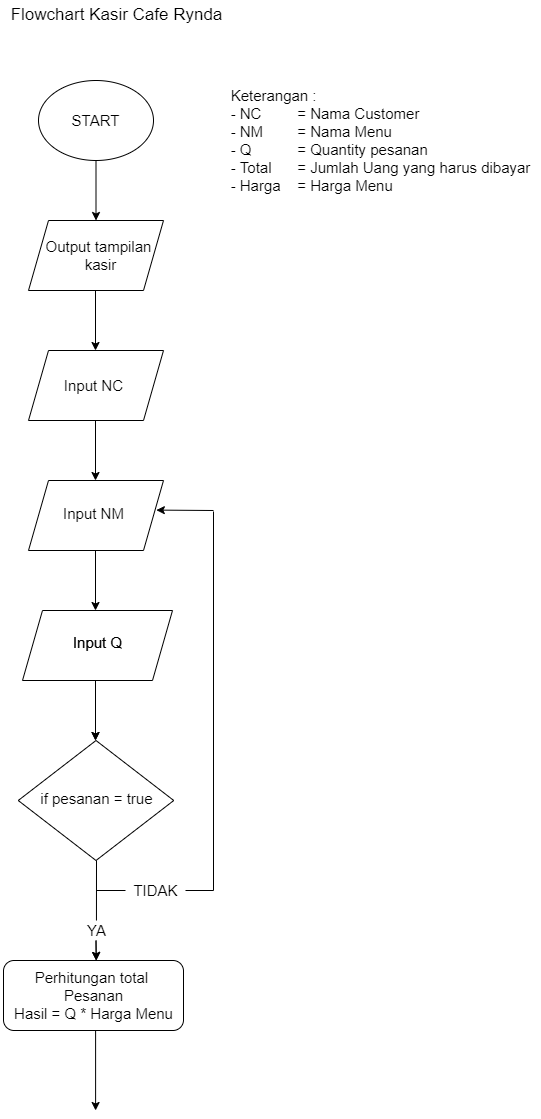

The diagram above was exported from draw.io. Its source (the exported page's mxGraphModel, read from the mxfile embedded in the PNG):
<mxGraphModel dx="373" dy="265" grid="1" gridSize="10" guides="1" tooltips="1" connect="1" arrows="1" fold="1" page="1" pageScale="1" pageWidth="850" pageHeight="1100" math="0" shadow="0">
  <root>
    <mxCell id="0" />
    <mxCell id="1" parent="0" />
    <mxCell id="2" value="" style="ellipse;whiteSpace=wrap;html=1;" vertex="1" parent="1">
      <mxGeometry x="348" y="80" width="115" height="80" as="geometry" />
    </mxCell>
    <mxCell id="3" value="Flowchart Kasir Cafe Rynda" style="text;html=1;resizable=0;autosize=1;align=center;verticalAlign=middle;points=[];fillColor=none;strokeColor=none;rounded=0;strokeWidth=1;fontSize=17;" vertex="1" parent="1">
      <mxGeometry x="310.5" width="230" height="30" as="geometry" />
    </mxCell>
    <mxCell id="4" value="START" style="text;html=1;resizable=0;autosize=1;align=center;verticalAlign=middle;points=[];fillColor=none;strokeColor=none;rounded=0;fontSize=15;" vertex="1" parent="1">
      <mxGeometry x="375" y="110" width="60" height="20" as="geometry" />
    </mxCell>
    <mxCell id="5" value="" style="endArrow=classic;html=1;fontSize=15;exitX=0.5;exitY=1;exitDx=0;exitDy=0;entryX=0.5;entryY=0;entryDx=0;entryDy=0;" edge="1" parent="1" source="2">
      <mxGeometry width="50" height="50" relative="1" as="geometry">
        <mxPoint x="415" y="220" as="sourcePoint" />
        <mxPoint x="405.5" y="220" as="targetPoint" />
      </mxGeometry>
    </mxCell>
    <mxCell id="6" value="&lt;div style=&quot;text-align: justify&quot;&gt;Keterangan :&lt;/div&gt;&lt;div style=&quot;text-align: justify&quot;&gt;- NC&lt;span style=&quot;white-space: pre&quot;&gt;&#09;&lt;/span&gt;&lt;span style=&quot;white-space: pre&quot;&gt;&#09;&lt;/span&gt;= Nama Customer&lt;/div&gt;&lt;div style=&quot;text-align: justify&quot;&gt;- NM &lt;span style=&quot;white-space: pre&quot;&gt;&#09;&lt;/span&gt;= Nama Menu&lt;/div&gt;&lt;div style=&quot;text-align: justify&quot;&gt;- Q&amp;nbsp; &lt;span style=&quot;white-space: pre&quot;&gt;&#09;&lt;/span&gt;&lt;span style=&quot;white-space: pre&quot;&gt;&#09;&lt;/span&gt;= Quantity pesanan&lt;/div&gt;&lt;div style=&quot;text-align: justify&quot;&gt;- Total &lt;span style=&quot;white-space: pre&quot;&gt;&#09;&lt;/span&gt;= Jumlah Uang yang harus dibayar&lt;/div&gt;&lt;div style=&quot;text-align: justify&quot;&gt;- Harga&lt;span style=&quot;white-space: pre&quot;&gt;&#09;&lt;/span&gt;= Harga Menu&lt;/div&gt;" style="text;html=1;resizable=0;autosize=1;align=center;verticalAlign=middle;points=[];fillColor=none;strokeColor=none;rounded=0;fontSize=15;" vertex="1" parent="1">
      <mxGeometry x="530" y="85" width="320" height="110" as="geometry" />
    </mxCell>
    <mxCell id="7" value="" style="shape=parallelogram;perimeter=parallelogramPerimeter;whiteSpace=wrap;html=1;fixedSize=1;fontSize=15;strokeWidth=1;" vertex="1" parent="1">
      <mxGeometry x="338" y="220" width="135" height="70" as="geometry" />
    </mxCell>
    <mxCell id="8" value="Output tampilan &lt;br&gt;kasir" style="text;html=1;resizable=0;autosize=1;align=center;verticalAlign=middle;points=[];fillColor=none;strokeColor=none;rounded=0;fontSize=15;" vertex="1" parent="1">
      <mxGeometry x="350" y="235" width="120" height="40" as="geometry" />
    </mxCell>
    <mxCell id="9" value="" style="endArrow=classic;html=1;fontSize=15;exitX=0.5;exitY=1;exitDx=0;exitDy=0;entryX=0.5;entryY=0;entryDx=0;entryDy=0;" edge="1" parent="1">
      <mxGeometry width="50" height="50" relative="1" as="geometry">
        <mxPoint x="405" y="290" as="sourcePoint" />
        <mxPoint x="405" y="350" as="targetPoint" />
      </mxGeometry>
    </mxCell>
    <mxCell id="10" value="" style="shape=parallelogram;perimeter=parallelogramPerimeter;whiteSpace=wrap;html=1;fixedSize=1;fontSize=15;strokeWidth=1;" vertex="1" parent="1">
      <mxGeometry x="338" y="350" width="135" height="70" as="geometry" />
    </mxCell>
    <mxCell id="11" value="Input NC&amp;nbsp;" style="text;html=1;resizable=0;autosize=1;align=center;verticalAlign=middle;points=[];fillColor=none;strokeColor=none;rounded=0;fontSize=15;" vertex="1" parent="1">
      <mxGeometry x="365" y="375" width="80" height="20" as="geometry" />
    </mxCell>
    <mxCell id="12" value="" style="endArrow=classic;html=1;fontSize=15;exitX=0.5;exitY=1;exitDx=0;exitDy=0;entryX=0.5;entryY=0;entryDx=0;entryDy=0;" edge="1" parent="1">
      <mxGeometry width="50" height="50" relative="1" as="geometry">
        <mxPoint x="405" y="420" as="sourcePoint" />
        <mxPoint x="405" y="480" as="targetPoint" />
      </mxGeometry>
    </mxCell>
    <mxCell id="13" value="" style="shape=parallelogram;perimeter=parallelogramPerimeter;whiteSpace=wrap;html=1;fixedSize=1;fontSize=15;strokeWidth=1;" vertex="1" parent="1">
      <mxGeometry x="338" y="480" width="135" height="70" as="geometry" />
    </mxCell>
    <mxCell id="14" value="Input NM" style="text;html=1;resizable=0;autosize=1;align=center;verticalAlign=middle;points=[];fillColor=none;strokeColor=none;rounded=0;fontSize=15;" vertex="1" parent="1">
      <mxGeometry x="363" y="503" width="80" height="20" as="geometry" />
    </mxCell>
    <mxCell id="15" value="" style="endArrow=classic;html=1;fontSize=15;exitX=0.5;exitY=1;exitDx=0;exitDy=0;entryX=0.5;entryY=0;entryDx=0;entryDy=0;" edge="1" parent="1">
      <mxGeometry width="50" height="50" relative="1" as="geometry">
        <mxPoint x="405" y="550" as="sourcePoint" />
        <mxPoint x="405" y="610" as="targetPoint" />
      </mxGeometry>
    </mxCell>
    <mxCell id="16" value="" style="shape=parallelogram;perimeter=parallelogramPerimeter;whiteSpace=wrap;html=1;fixedSize=1;fontSize=15;strokeWidth=1;" vertex="1" parent="1">
      <mxGeometry x="332" y="610" width="150" height="70" as="geometry" />
    </mxCell>
    <mxCell id="17" value="Input Q" style="text;html=1;resizable=0;autosize=1;align=center;verticalAlign=middle;points=[];fillColor=none;strokeColor=none;rounded=0;fontSize=15;" vertex="1" parent="1">
      <mxGeometry x="377" y="632" width="60" height="20" as="geometry" />
    </mxCell>
    <mxCell id="18" value="" style="endArrow=classic;html=1;fontSize=15;exitX=0.5;exitY=1;exitDx=0;exitDy=0;entryX=0.5;entryY=0;entryDx=0;entryDy=0;" edge="1" parent="1">
      <mxGeometry width="50" height="50" relative="1" as="geometry">
        <mxPoint x="405" y="680" as="sourcePoint" />
        <mxPoint x="405" y="740" as="targetPoint" />
      </mxGeometry>
    </mxCell>
    <mxCell id="19" value="" style="endArrow=classic;html=1;fontSize=15;entryX=1.007;entryY=0.39;entryDx=0;entryDy=0;entryPerimeter=0;" edge="1" parent="1">
      <mxGeometry width="50" height="50" relative="1" as="geometry">
        <mxPoint x="523" y="510" as="sourcePoint" />
        <mxPoint x="465.8399999999999" y="509.60000000000014" as="targetPoint" />
      </mxGeometry>
    </mxCell>
    <mxCell id="41" value="Input Q" style="text;html=1;resizable=0;autosize=1;align=center;verticalAlign=middle;points=[];fillColor=none;strokeColor=none;rounded=0;fontSize=15;" vertex="1" parent="1">
      <mxGeometry x="377" y="632" width="60" height="20" as="geometry" />
    </mxCell>
    <mxCell id="42" value="" style="endArrow=classic;html=1;fontSize=15;exitX=0.5;exitY=1;exitDx=0;exitDy=0;entryX=0.5;entryY=0;entryDx=0;entryDy=0;" edge="1" parent="1">
      <mxGeometry width="50" height="50" relative="1" as="geometry">
        <mxPoint x="405" y="680" as="sourcePoint" />
        <mxPoint x="405" y="740" as="targetPoint" />
      </mxGeometry>
    </mxCell>
    <mxCell id="43" value="" style="endArrow=classic;html=1;fontSize=15;exitX=0.5;exitY=1;exitDx=0;exitDy=0;entryX=0.515;entryY=0;entryDx=0;entryDy=0;entryPerimeter=0;startArrow=none;" edge="1" parent="1" source="47">
      <mxGeometry width="50" height="50" relative="1" as="geometry">
        <mxPoint x="405.66" y="852" as="sourcePoint" />
        <mxPoint x="405.70000000000005" y="960" as="targetPoint" />
      </mxGeometry>
    </mxCell>
    <mxCell id="44" value="" style="endArrow=none;html=1;fontSize=15;startArrow=none;" edge="1" parent="1" source="49">
      <mxGeometry width="50" height="50" relative="1" as="geometry">
        <mxPoint x="406" y="890" as="sourcePoint" />
        <mxPoint x="523" y="890" as="targetPoint" />
      </mxGeometry>
    </mxCell>
    <mxCell id="45" value="" style="rhombus;whiteSpace=wrap;html=1;fontSize=15;strokeWidth=1;" vertex="1" parent="1">
      <mxGeometry x="327.75" y="740" width="155.5" height="120" as="geometry" />
    </mxCell>
    <mxCell id="46" value="if pesanan = true&amp;nbsp;" style="text;html=1;resizable=0;autosize=1;align=center;verticalAlign=middle;points=[];fillColor=none;strokeColor=none;rounded=0;fontSize=15;" vertex="1" parent="1">
      <mxGeometry x="343" y="788" width="130" height="20" as="geometry" />
    </mxCell>
    <mxCell id="47" value="YA" style="text;html=1;resizable=0;autosize=1;align=center;verticalAlign=middle;points=[];fillColor=none;strokeColor=none;rounded=0;fontSize=15;" vertex="1" parent="1">
      <mxGeometry x="390.5" y="920" width="30" height="20" as="geometry" />
    </mxCell>
    <mxCell id="48" value="" style="endArrow=none;html=1;fontSize=15;entryX=0.515;entryY=0;entryDx=0;entryDy=0;entryPerimeter=0;" edge="1" parent="1" target="47">
      <mxGeometry width="50" height="50" relative="1" as="geometry">
        <mxPoint x="406" y="860" as="sourcePoint" />
        <mxPoint x="405.7000000000003" y="959.9999999999998" as="targetPoint" />
      </mxGeometry>
    </mxCell>
    <mxCell id="49" value="TIDAK" style="text;html=1;resizable=0;autosize=1;align=center;verticalAlign=middle;points=[];fillColor=none;strokeColor=none;rounded=0;fontSize=15;" vertex="1" parent="1">
      <mxGeometry x="435" y="880" width="60" height="20" as="geometry" />
    </mxCell>
    <mxCell id="50" value="" style="endArrow=none;html=1;fontSize=15;" edge="1" parent="1" target="49">
      <mxGeometry width="50" height="50" relative="1" as="geometry">
        <mxPoint x="406" y="890" as="sourcePoint" />
        <mxPoint x="523" y="890" as="targetPoint" />
      </mxGeometry>
    </mxCell>
    <mxCell id="51" value="" style="endArrow=none;html=1;fontSize=15;" edge="1" parent="1">
      <mxGeometry width="50" height="50" relative="1" as="geometry">
        <mxPoint x="523" y="511.0000000000001" as="sourcePoint" />
        <mxPoint x="523" y="890" as="targetPoint" />
      </mxGeometry>
    </mxCell>
    <mxCell id="52" value="" style="endArrow=classic;html=1;fontSize=15;exitX=0.5;exitY=1;exitDx=0;exitDy=0;entryX=0.515;entryY=0;entryDx=0;entryDy=0;entryPerimeter=0;startArrow=none;" edge="1" parent="1" target="53">
      <mxGeometry width="50" height="50" relative="1" as="geometry">
        <mxPoint x="405.5" y="940" as="sourcePoint" />
        <mxPoint x="405.66" y="932" as="targetPoint" />
      </mxGeometry>
    </mxCell>
    <mxCell id="53" value="" style="rounded=1;whiteSpace=wrap;html=1;fontSize=15;strokeWidth=1;" vertex="1" parent="1">
      <mxGeometry x="313" y="960" width="180" height="70" as="geometry" />
    </mxCell>
    <mxCell id="54" value="Perhitungan total &lt;br&gt;Pesanan&lt;br&gt;Hasil = Q * Harga Menu" style="text;html=1;resizable=0;autosize=1;align=center;verticalAlign=middle;points=[];fillColor=none;strokeColor=none;rounded=0;fontSize=15;" vertex="1" parent="1">
      <mxGeometry x="318" y="965" width="170" height="60" as="geometry" />
    </mxCell>
    <mxCell id="55" value="" style="endArrow=classic;html=1;fontSize=15;exitX=0.5;exitY=1;exitDx=0;exitDy=0;" edge="1" parent="1">
      <mxGeometry width="50" height="50" relative="1" as="geometry">
        <mxPoint x="405.0999999999999" y="1030" as="sourcePoint" />
        <mxPoint x="405.0999999999999" y="1110" as="targetPoint" />
      </mxGeometry>
    </mxCell>
  </root>
</mxGraphModel>